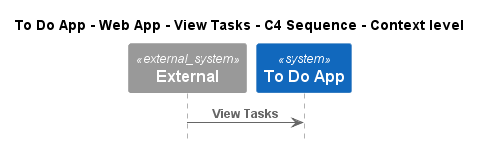

The diagram above was rendered by PlantUML. Its source (embedded in the PNG):
@startuml
!pragma layout smetana
!include ..\..\..\..\..\..\..\.c4s\C4_Sequence.puml

title To Do App - Web App - View Tasks - C4 Sequence - Context level

System_Ext(C4InterFlow.SoftwareSystems.ExternalSystem, "External", "")
System(ToDoAppExample.SoftwareSystems.ToDoApp, "To Do App", "")

Rel(C4InterFlow.SoftwareSystems.ExternalSystem, ToDoAppExample.SoftwareSystems.ToDoApp, "View Tasks")


@enduml